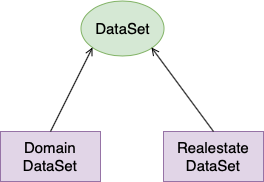

The diagram above was exported from draw.io. Its source (the exported page's mxGraphModel, read from the mxfile embedded in the PNG):
<mxGraphModel dx="1158" dy="814" grid="1" gridSize="10" guides="1" tooltips="1" connect="1" arrows="1" fold="1" page="1" pageScale="1" pageWidth="1200" pageHeight="1200" math="0" shadow="0">
  <root>
    <mxCell id="7kEd9V5pipZuk8vGFClX-0" />
    <mxCell id="7kEd9V5pipZuk8vGFClX-1" parent="7kEd9V5pipZuk8vGFClX-0" />
    <mxCell id="j1PTd5sRMxnZTJ_86d6J-0" value="DataSet" style="ellipse;whiteSpace=wrap;html=1;fillColor=#d5e8d4;strokeColor=#82b366;fontSize=15;" vertex="1" parent="7kEd9V5pipZuk8vGFClX-1">
      <mxGeometry x="600" y="59.5" width="83" height="55" as="geometry" />
    </mxCell>
    <mxCell id="WKQXG1l2njAGciJNU2GG-0" value="Domain DataSet" style="rounded=0;whiteSpace=wrap;html=1;fillColor=#e1d5e7;strokeColor=#9673a6;fontSize=15;" vertex="1" parent="7kEd9V5pipZuk8vGFClX-1">
      <mxGeometry x="520" y="190" width="100" height="50" as="geometry" />
    </mxCell>
    <mxCell id="WKQXG1l2njAGciJNU2GG-1" value="Realestate DataSet" style="rounded=0;whiteSpace=wrap;html=1;fillColor=#e1d5e7;strokeColor=#9673a6;fontSize=15;" vertex="1" parent="7kEd9V5pipZuk8vGFClX-1">
      <mxGeometry x="683" y="190" width="100" height="50" as="geometry" />
    </mxCell>
    <mxCell id="4htfYlMXZstF4IntRAIn-0" value="" style="endArrow=open;html=1;entryX=0;entryY=1;entryDx=0;entryDy=0;exitX=0.5;exitY=0;exitDx=0;exitDy=0;endFill=0;" edge="1" parent="7kEd9V5pipZuk8vGFClX-1" source="WKQXG1l2njAGciJNU2GG-0" target="j1PTd5sRMxnZTJ_86d6J-0">
      <mxGeometry width="50" height="50" relative="1" as="geometry">
        <mxPoint x="118" y="60" as="sourcePoint" />
        <mxPoint x="117" y="163" as="targetPoint" />
      </mxGeometry>
    </mxCell>
    <mxCell id="4htfYlMXZstF4IntRAIn-1" value="" style="endArrow=open;html=1;entryX=1;entryY=1;entryDx=0;entryDy=0;exitX=0.5;exitY=0;exitDx=0;exitDy=0;endFill=0;" edge="1" parent="7kEd9V5pipZuk8vGFClX-1" source="WKQXG1l2njAGciJNU2GG-1" target="j1PTd5sRMxnZTJ_86d6J-0">
      <mxGeometry width="50" height="50" relative="1" as="geometry">
        <mxPoint x="540" y="200" as="sourcePoint" />
        <mxPoint x="622" y="116" as="targetPoint" />
      </mxGeometry>
    </mxCell>
  </root>
</mxGraphModel>